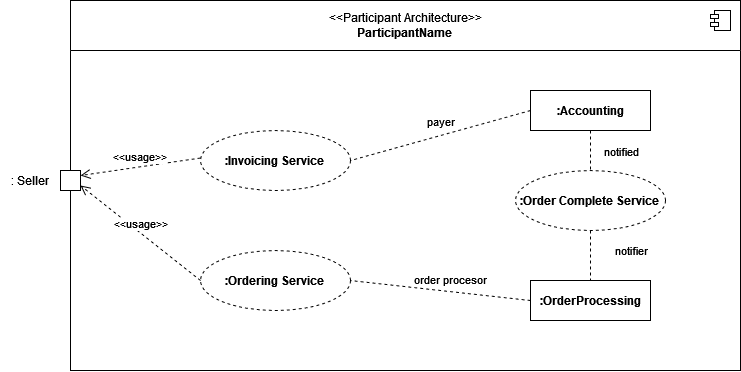

The diagram above was exported from draw.io. Its source (the exported page's mxGraphModel, read from the mxfile embedded in the PNG):
<mxGraphModel dx="844" dy="680" grid="1" gridSize="10" guides="1" tooltips="1" connect="1" arrows="1" fold="1" page="1" pageScale="1" pageWidth="850" pageHeight="1100" math="0" shadow="0">
  <root>
    <mxCell id="0" />
    <mxCell id="1" parent="0" />
    <mxCell id="2" value="" style="group" vertex="1" connectable="0" parent="1">
      <mxGeometry x="50" y="320" width="740" height="370" as="geometry" />
    </mxCell>
    <mxCell id="3" value="" style="group" vertex="1" connectable="0" parent="2">
      <mxGeometry x="60" width="680" height="370" as="geometry" />
    </mxCell>
    <mxCell id="4" value="&lt;div&gt;&lt;span style=&quot;font-weight: normal;&quot;&gt;&amp;lt;&amp;lt;Participant Architecture&amp;gt;&amp;gt;&lt;/span&gt;&lt;/div&gt;&lt;div&gt;ParticipantName&lt;br&gt;&lt;/div&gt;" style="swimlane;rounded=0;whiteSpace=wrap;html=1;startSize=50;collapsible=1;resizeParent=1;resizeParentMax=1;resizeLast=0;" vertex="1" parent="3">
      <mxGeometry x="10" width="670" height="370" as="geometry">
        <mxRectangle x="10" width="220" height="50" as="alternateBounds" />
      </mxGeometry>
    </mxCell>
    <mxCell id="5" value="" style="shape=component;jettyWidth=8;jettyHeight=4;" vertex="1" parent="4">
      <mxGeometry x="1" width="20" height="20" relative="1" as="geometry">
        <mxPoint x="-30" y="10" as="offset" />
      </mxGeometry>
    </mxCell>
    <mxCell id="6" value="&lt;b&gt;:Invoicing Service&lt;br&gt;&lt;/b&gt;" style="ellipse;whiteSpace=wrap;html=1;dashed=1;" vertex="1" parent="4">
      <mxGeometry x="130" y="130" width="150" height="60" as="geometry" />
    </mxCell>
    <mxCell id="7" value="&lt;b&gt;:Ordering Service&lt;br&gt;&lt;/b&gt;" style="ellipse;whiteSpace=wrap;html=1;dashed=1;" vertex="1" parent="4">
      <mxGeometry x="130" y="250" width="150" height="60" as="geometry" />
    </mxCell>
    <mxCell id="8" value="&lt;b&gt;:OrderProcessing&lt;/b&gt;" style="rounded=0;whiteSpace=wrap;html=1;" vertex="1" parent="4">
      <mxGeometry x="460" y="280" width="120" height="40" as="geometry" />
    </mxCell>
    <mxCell id="9" value="&lt;b&gt;:Order Complete Service&lt;br&gt;&lt;/b&gt;" style="ellipse;whiteSpace=wrap;html=1;dashed=1;" vertex="1" parent="4">
      <mxGeometry x="445" y="170" width="150" height="60" as="geometry" />
    </mxCell>
    <mxCell id="10" value="&lt;b&gt;:Accounting&lt;/b&gt;" style="rounded=0;whiteSpace=wrap;html=1;" vertex="1" parent="4">
      <mxGeometry x="460" y="90" width="120" height="40" as="geometry" />
    </mxCell>
    <mxCell id="11" value="" style="endArrow=none;dashed=1;html=1;rounded=0;entryX=1;entryY=0.5;entryDx=0;entryDy=0;exitX=0;exitY=0.5;exitDx=0;exitDy=0;" edge="1" parent="4" source="10" target="6">
      <mxGeometry width="50" height="50" relative="1" as="geometry">
        <mxPoint x="290" y="210" as="sourcePoint" />
        <mxPoint x="420" y="210" as="targetPoint" />
      </mxGeometry>
    </mxCell>
    <mxCell id="12" value="payer" style="edgeLabel;html=1;align=center;verticalAlign=middle;resizable=0;points=[];" vertex="1" connectable="0" parent="11">
      <mxGeometry x="-0.2821" y="-2" relative="1" as="geometry">
        <mxPoint x="-25" y="-6" as="offset" />
      </mxGeometry>
    </mxCell>
    <mxCell id="13" value="" style="endArrow=none;dashed=1;html=1;rounded=0;entryX=1;entryY=0.5;entryDx=0;entryDy=0;exitX=0;exitY=0.5;exitDx=0;exitDy=0;" edge="1" parent="4" source="8" target="7">
      <mxGeometry width="50" height="50" relative="1" as="geometry">
        <mxPoint x="470" y="120" as="sourcePoint" />
        <mxPoint x="290" y="170" as="targetPoint" />
      </mxGeometry>
    </mxCell>
    <mxCell id="14" value="order procesor" style="edgeLabel;html=1;align=center;verticalAlign=middle;resizable=0;points=[];" vertex="1" connectable="0" parent="13">
      <mxGeometry x="-0.2821" y="-2" relative="1" as="geometry">
        <mxPoint x="-16" y="-12" as="offset" />
      </mxGeometry>
    </mxCell>
    <mxCell id="15" value="&amp;lt;&amp;lt;usage&amp;gt;&amp;gt;" style="html=1;verticalAlign=bottom;endArrow=open;dashed=1;endSize=8;elbow=vertical;curved=0;rounded=0;entryX=1;entryY=0.75;entryDx=0;entryDy=0;" edge="1" parent="4" target="21">
      <mxGeometry relative="1" as="geometry">
        <mxPoint x="130" y="280" as="sourcePoint" />
        <mxPoint x="260" y="280" as="targetPoint" />
      </mxGeometry>
    </mxCell>
    <mxCell id="16" value="&amp;lt;&amp;lt;usage&amp;gt;&amp;gt;" style="html=1;verticalAlign=bottom;endArrow=open;dashed=1;endSize=8;elbow=vertical;curved=0;rounded=0;entryX=1;entryY=0.25;entryDx=0;entryDy=0;" edge="1" parent="4" target="21">
      <mxGeometry relative="1" as="geometry">
        <mxPoint x="130" y="157.5" as="sourcePoint" />
        <mxPoint x="10" y="62.5" as="targetPoint" />
      </mxGeometry>
    </mxCell>
    <mxCell id="17" value="" style="endArrow=none;dashed=1;html=1;rounded=0;entryX=0.5;entryY=0;entryDx=0;entryDy=0;exitX=0.5;exitY=1;exitDx=0;exitDy=0;" edge="1" parent="4" source="10" target="9">
      <mxGeometry width="50" height="50" relative="1" as="geometry">
        <mxPoint x="470" y="120" as="sourcePoint" />
        <mxPoint x="290" y="170" as="targetPoint" />
      </mxGeometry>
    </mxCell>
    <mxCell id="18" value="notified" style="edgeLabel;html=1;align=center;verticalAlign=middle;resizable=0;points=[];" vertex="1" connectable="0" parent="17">
      <mxGeometry x="-0.2821" y="-2" relative="1" as="geometry">
        <mxPoint x="32" y="6" as="offset" />
      </mxGeometry>
    </mxCell>
    <mxCell id="19" value="" style="endArrow=none;dashed=1;html=1;rounded=0;entryX=0.5;entryY=0;entryDx=0;entryDy=0;exitX=0.5;exitY=1;exitDx=0;exitDy=0;" edge="1" parent="4" source="9" target="8">
      <mxGeometry width="50" height="50" relative="1" as="geometry">
        <mxPoint x="443.81999999999994" y="230" as="sourcePoint" />
        <mxPoint x="443.81999999999994" y="270" as="targetPoint" />
      </mxGeometry>
    </mxCell>
    <mxCell id="20" value="notifier" style="edgeLabel;html=1;align=center;verticalAlign=middle;resizable=0;points=[];" vertex="1" connectable="0" parent="19">
      <mxGeometry x="-0.2821" y="-2" relative="1" as="geometry">
        <mxPoint x="42" y="2" as="offset" />
      </mxGeometry>
    </mxCell>
    <mxCell id="21" value="" style="html=1;rounded=0;" vertex="1" parent="3">
      <mxGeometry y="170" width="20" height="20" as="geometry" />
    </mxCell>
    <mxCell id="22" value=": Seller" style="text;strokeColor=none;align=center;fillColor=none;html=1;verticalAlign=middle;whiteSpace=wrap;rounded=0;" vertex="1" parent="2">
      <mxGeometry y="160" width="60" height="40" as="geometry" />
    </mxCell>
  </root>
</mxGraphModel>